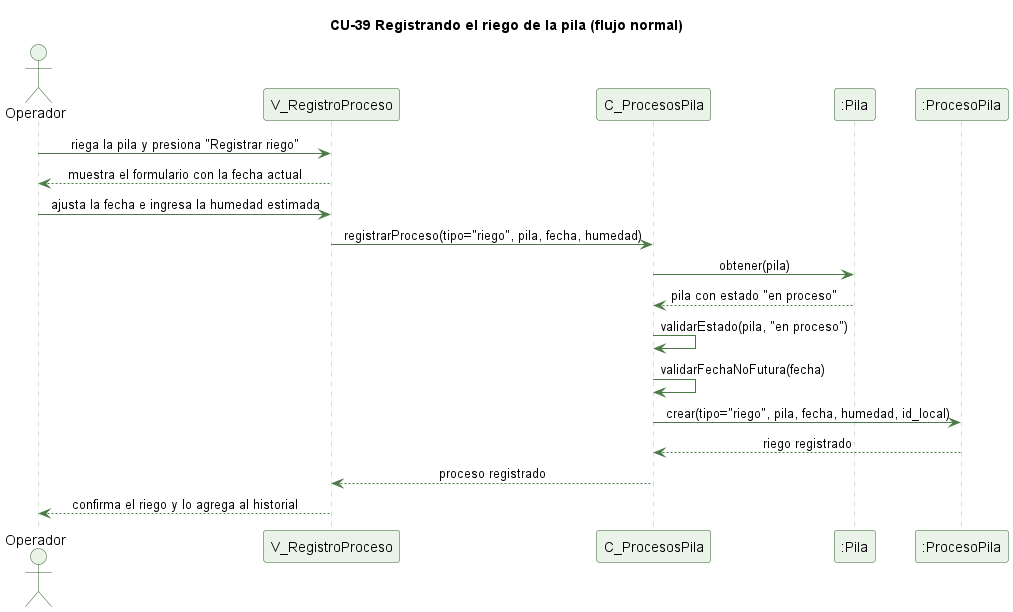

The diagram above was rendered by PlantUML. Its source (embedded in the PNG):
@startuml cu39-riego-normal
' CU-39 Registrando el riego de la pila - flujo normal
skinparam backgroundColor #FFFFFF
skinparam shadowing false
skinparam defaultFontName Helvetica
skinparam sequenceMessageAlign center
skinparam ParticipantBackgroundColor #EAF3E7
skinparam ParticipantBorderColor #2E5E2A
skinparam ActorBackgroundColor #EAF3E7
skinparam ActorBorderColor #2E5E2A
skinparam sequenceLifeLineBorderColor #9CC49A
skinparam ArrowColor #4B7A46

title CU-39 Registrando el riego de la pila (flujo normal)

actor Operador
participant "V_RegistroProceso" as V
participant "C_ProcesosPila" as C
participant ":Pila" as P
participant ":ProcesoPila" as PP

Operador -> V : riega la pila y presiona "Registrar riego"
V --> Operador : muestra el formulario con la fecha actual
Operador -> V : ajusta la fecha e ingresa la humedad estimada
V -> C : registrarProceso(tipo="riego", pila, fecha, humedad)
C -> P : obtener(pila)
P --> C : pila con estado "en proceso"
C -> C : validarEstado(pila, "en proceso")
C -> C : validarFechaNoFutura(fecha)
C -> PP : crear(tipo="riego", pila, fecha, humedad, id_local)
PP --> C : riego registrado
C --> V : proceso registrado
V --> Operador : confirma el riego y lo agrega al historial

@enduml